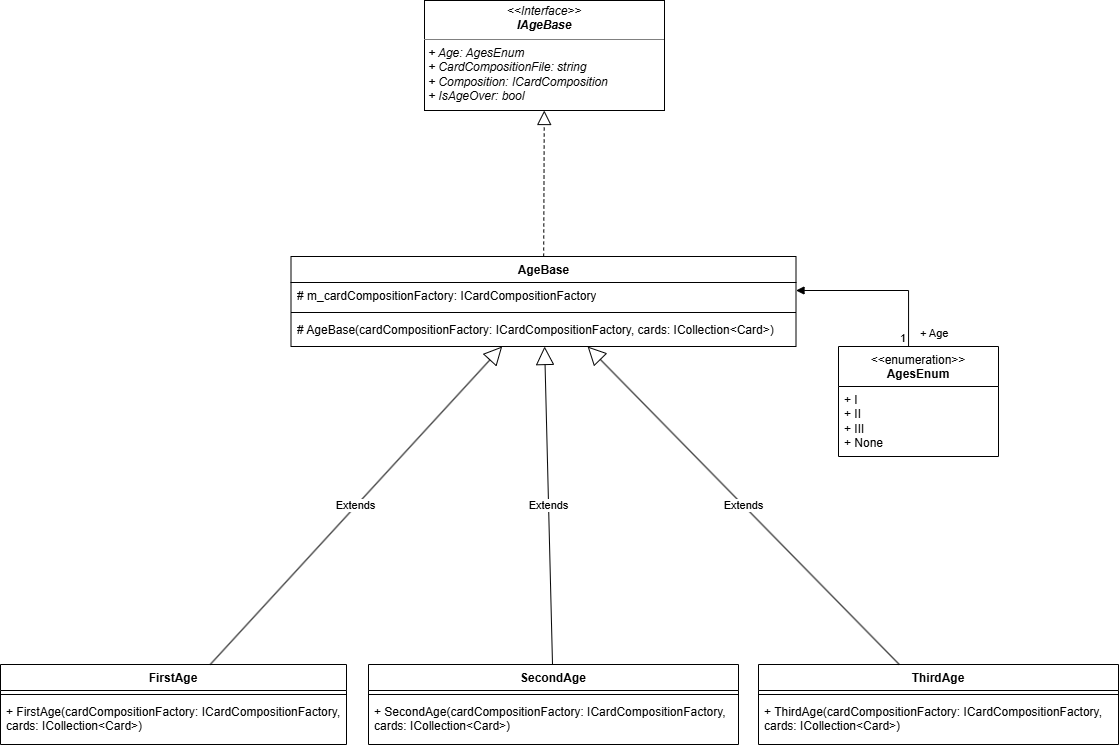

The diagram above was exported from draw.io. Its source (the exported page's mxGraphModel, read from the mxfile embedded in the PNG):
<mxGraphModel dx="2481" dy="3256" grid="1" gridSize="10" guides="1" tooltips="1" connect="1" arrows="1" fold="1" page="1" pageScale="1" pageWidth="827" pageHeight="1169" math="0" shadow="0">
  <root>
    <mxCell id="0" />
    <mxCell id="1" parent="0" />
    <mxCell id="2" parent="1" style="swimlane;fontStyle=1;align=center;verticalAlign=top;childLayout=stackLayout;horizontal=1;startSize=26;horizontalStack=0;resizeParent=1;resizeParentMax=0;resizeLast=0;collapsible=1;marginBottom=0;whiteSpace=wrap;html=1;" value="AgeBase" vertex="1">
      <mxGeometry height="90" width="505" x="192.5" y="-1174" as="geometry" />
    </mxCell>
    <mxCell id="3" parent="2" style="text;strokeColor=none;fillColor=none;align=left;verticalAlign=top;spacingLeft=4;spacingRight=4;overflow=hidden;rotatable=0;points=[[0,0.5],[1,0.5]];portConstraint=eastwest;whiteSpace=wrap;html=1;" value="# m_cardCompositionFactory: ICardCompositionFactory" vertex="1">
      <mxGeometry height="26" width="505" y="26" as="geometry" />
    </mxCell>
    <mxCell id="4" parent="2" style="line;strokeWidth=1;fillColor=none;align=left;verticalAlign=middle;spacingTop=-1;spacingLeft=3;spacingRight=3;rotatable=0;labelPosition=right;points=[];portConstraint=eastwest;strokeColor=inherit;" value="" vertex="1">
      <mxGeometry height="8" width="505" y="52" as="geometry" />
    </mxCell>
    <mxCell id="5" parent="2" style="text;strokeColor=none;fillColor=none;align=left;verticalAlign=top;spacingLeft=4;spacingRight=4;overflow=hidden;rotatable=0;points=[[0,0.5],[1,0.5]];portConstraint=eastwest;whiteSpace=wrap;html=1;" value="# AgeBase(cardCompositionFactory: ICardCompositionFactory, cards: ICollection&amp;lt;Card&amp;gt;)" vertex="1">
      <mxGeometry height="30" width="505" y="60" as="geometry" />
    </mxCell>
    <mxCell id="6" parent="1" style="verticalAlign=top;align=left;overflow=fill;html=1;whiteSpace=wrap;" value="&lt;p style=&quot;margin:0px;margin-top:4px;text-align:center;&quot;&gt;&lt;i&gt;&amp;lt;&amp;lt;Interface&amp;gt;&amp;gt;&lt;/i&gt;&lt;br&gt;&lt;b&gt;&lt;i&gt;IAgeBase&lt;/i&gt;&lt;/b&gt;&lt;/p&gt;&lt;hr size=&quot;1&quot; style=&quot;border-style:solid;&quot;&gt;&lt;p style=&quot;margin:0px;margin-left:4px;&quot;&gt;&lt;i&gt;+ Age: AgesEnum&lt;br&gt;+ CardCompositionFile: string&lt;/i&gt;&lt;/p&gt;&lt;p style=&quot;margin:0px;margin-left:4px;&quot;&gt;&lt;i&gt;+&amp;nbsp;Composition:&amp;nbsp;ICardComposition&lt;/i&gt;&lt;/p&gt;&lt;p style=&quot;margin:0px;margin-left:4px;&quot;&gt;&lt;i&gt;+&amp;nbsp;IsAgeOver: bool&lt;/i&gt;&lt;/p&gt;" vertex="1">
      <mxGeometry height="110" width="240" x="326" y="-1430" as="geometry" />
    </mxCell>
    <mxCell id="7" parent="1" style="swimlane;fontStyle=1;align=center;verticalAlign=top;childLayout=stackLayout;horizontal=1;startSize=26;horizontalStack=0;resizeParent=1;resizeParentMax=0;resizeLast=0;collapsible=1;marginBottom=0;whiteSpace=wrap;html=1;" value="FirstAge" vertex="1">
      <mxGeometry height="80" width="346" x="-98" y="-766" as="geometry" />
    </mxCell>
    <mxCell id="8" parent="7" style="line;strokeWidth=1;fillColor=none;align=left;verticalAlign=middle;spacingTop=-1;spacingLeft=3;spacingRight=3;rotatable=0;labelPosition=right;points=[];portConstraint=eastwest;strokeColor=inherit;" value="" vertex="1">
      <mxGeometry height="8" width="346" y="26" as="geometry" />
    </mxCell>
    <mxCell id="9" parent="7" style="text;strokeColor=none;fillColor=none;align=left;verticalAlign=top;spacingLeft=4;spacingRight=4;overflow=hidden;rotatable=0;points=[[0,0.5],[1,0.5]];portConstraint=eastwest;whiteSpace=wrap;html=1;" value="+ FirstAge(cardCompositionFactory: ICardCompositionFactory, cards: ICollection&amp;lt;Card&amp;gt;)" vertex="1">
      <mxGeometry height="46" width="346" y="34" as="geometry" />
    </mxCell>
    <mxCell id="10" parent="1" style="swimlane;fontStyle=1;align=center;verticalAlign=top;childLayout=stackLayout;horizontal=1;startSize=26;horizontalStack=0;resizeParent=1;resizeParentMax=0;resizeLast=0;collapsible=1;marginBottom=0;whiteSpace=wrap;html=1;" value="SecondAge" vertex="1">
      <mxGeometry height="80" width="370" x="270" y="-766" as="geometry" />
    </mxCell>
    <mxCell id="11" parent="10" style="line;strokeWidth=1;fillColor=none;align=left;verticalAlign=middle;spacingTop=-1;spacingLeft=3;spacingRight=3;rotatable=0;labelPosition=right;points=[];portConstraint=eastwest;strokeColor=inherit;" value="" vertex="1">
      <mxGeometry height="8" width="370" y="26" as="geometry" />
    </mxCell>
    <mxCell id="12" parent="10" style="text;strokeColor=none;fillColor=none;align=left;verticalAlign=top;spacingLeft=4;spacingRight=4;overflow=hidden;rotatable=0;points=[[0,0.5],[1,0.5]];portConstraint=eastwest;whiteSpace=wrap;html=1;" value="+ SecondAge(cardCompositionFactory: ICardCompositionFactory, cards: ICollection&amp;lt;Card&amp;gt;)" vertex="1">
      <mxGeometry height="46" width="370" y="34" as="geometry" />
    </mxCell>
    <mxCell id="13" parent="1" style="swimlane;fontStyle=1;align=center;verticalAlign=top;childLayout=stackLayout;horizontal=1;startSize=26;horizontalStack=0;resizeParent=1;resizeParentMax=0;resizeLast=0;collapsible=1;marginBottom=0;whiteSpace=wrap;html=1;" value="ThirdAge" vertex="1">
      <mxGeometry height="80" width="360" x="660" y="-766" as="geometry" />
    </mxCell>
    <mxCell id="14" parent="13" style="line;strokeWidth=1;fillColor=none;align=left;verticalAlign=middle;spacingTop=-1;spacingLeft=3;spacingRight=3;rotatable=0;labelPosition=right;points=[];portConstraint=eastwest;strokeColor=inherit;" value="" vertex="1">
      <mxGeometry height="8" width="360" y="26" as="geometry" />
    </mxCell>
    <mxCell id="15" parent="13" style="text;strokeColor=none;fillColor=none;align=left;verticalAlign=top;spacingLeft=4;spacingRight=4;overflow=hidden;rotatable=0;points=[[0,0.5],[1,0.5]];portConstraint=eastwest;whiteSpace=wrap;html=1;" value="+ ThirdAge(cardCompositionFactory: ICardCompositionFactory, cards: ICollection&amp;lt;Card&amp;gt;)" vertex="1">
      <mxGeometry height="46" width="360" y="34" as="geometry" />
    </mxCell>
    <mxCell id="16" parent="1" style="swimlane;fontStyle=1;align=center;verticalAlign=top;childLayout=stackLayout;horizontal=1;startSize=40;horizontalStack=0;resizeParent=1;resizeParentMax=0;resizeLast=0;collapsible=1;marginBottom=0;whiteSpace=wrap;html=1;" value="&lt;div&gt;&lt;span style=&quot;font-weight: normal;&quot;&gt;&amp;lt;&amp;lt;enumeration&amp;gt;&amp;gt;&lt;/span&gt;&lt;/div&gt;AgesEnum" vertex="1">
      <mxGeometry height="110" width="160" x="740" y="-1084" as="geometry" />
    </mxCell>
    <mxCell id="17" parent="16" style="text;strokeColor=none;fillColor=none;align=left;verticalAlign=top;spacingLeft=4;spacingRight=4;overflow=hidden;rotatable=0;points=[[0,0.5],[1,0.5]];portConstraint=eastwest;whiteSpace=wrap;html=1;" value="+ I&lt;div&gt;+ II&lt;/div&gt;&lt;div&gt;+ III&lt;/div&gt;&lt;div&gt;+ None&lt;/div&gt;" vertex="1">
      <mxGeometry height="70" width="160" y="40" as="geometry" />
    </mxCell>
    <mxCell id="18" edge="1" parent="1" source="7" style="endArrow=block;endSize=16;endFill=0;html=1;rounded=0;" target="2" value="Extends">
      <mxGeometry relative="1" width="160" as="geometry">
        <mxPoint x="530" y="-840" as="sourcePoint" />
        <mxPoint x="690" y="-840" as="targetPoint" />
      </mxGeometry>
    </mxCell>
    <mxCell id="19" edge="1" parent="1" source="10" style="endArrow=block;endSize=16;endFill=0;html=1;rounded=0;" target="2" value="Extends">
      <mxGeometry relative="1" width="160" as="geometry">
        <mxPoint x="530" y="-840" as="sourcePoint" />
        <mxPoint x="690" y="-840" as="targetPoint" />
      </mxGeometry>
    </mxCell>
    <mxCell id="20" edge="1" parent="1" source="13" style="endArrow=block;endSize=16;endFill=0;html=1;rounded=0;" target="2" value="Extends">
      <mxGeometry relative="1" width="160" as="geometry">
        <mxPoint x="530" y="-840" as="sourcePoint" />
        <mxPoint x="690" y="-840" as="targetPoint" />
      </mxGeometry>
    </mxCell>
    <mxCell id="21" edge="1" parent="1" source="2" style="endArrow=block;dashed=1;endFill=0;endSize=12;html=1;rounded=0;" target="6" value="">
      <mxGeometry relative="1" width="160" as="geometry">
        <mxPoint x="530" y="-840" as="sourcePoint" />
        <mxPoint x="690" y="-840" as="targetPoint" />
      </mxGeometry>
    </mxCell>
    <mxCell id="22" edge="1" parent="1" source="16" style="endArrow=block;endFill=1;html=1;edgeStyle=orthogonalEdgeStyle;align=left;verticalAlign=top;rounded=0;" target="2" value="+ Age">
      <mxGeometry relative="1" x="-0.6873" y="-10" as="geometry">
        <mxPoint as="offset" />
        <Array as="points">
          <mxPoint x="810" y="-1140" />
        </Array>
        <mxPoint x="360" y="-680" as="sourcePoint" />
        <mxPoint x="520" y="-680" as="targetPoint" />
      </mxGeometry>
    </mxCell>
    <mxCell id="23" connectable="0" parent="22" style="edgeLabel;resizable=0;html=1;align=left;verticalAlign=bottom;" value="1" vertex="1">
      <mxGeometry relative="1" x="-1" as="geometry">
        <mxPoint x="-10" as="offset" />
      </mxGeometry>
    </mxCell>
  </root>
</mxGraphModel>